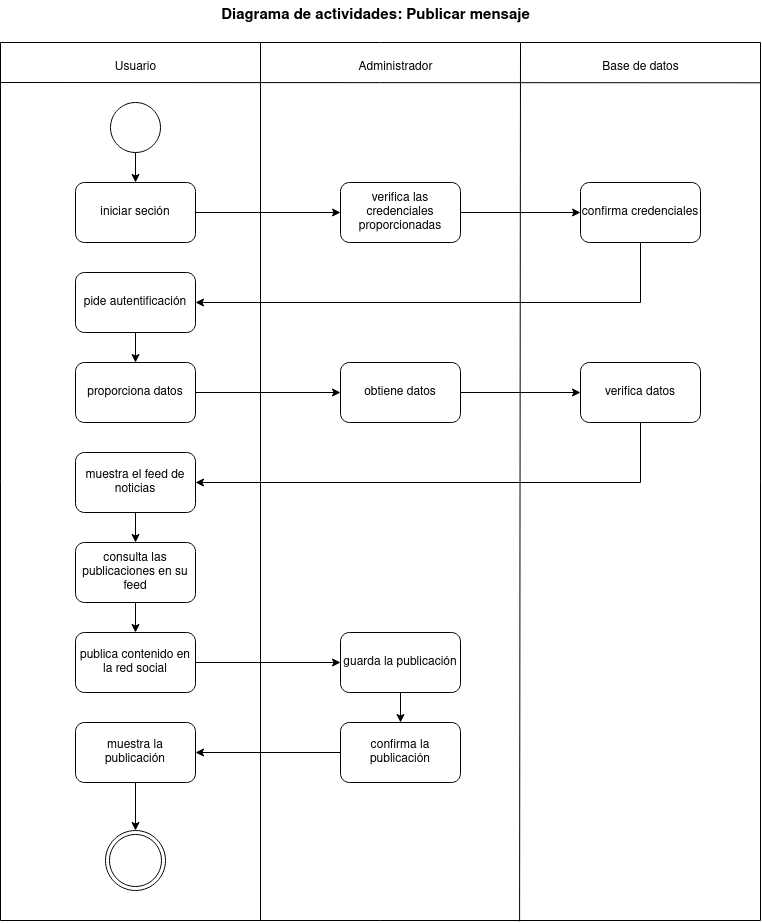

The diagram above was exported from draw.io. Its source (the exported page's mxGraphModel, read from the mxfile embedded in the PNG):
<mxGraphModel dx="1210" dy="559" grid="1" gridSize="10" guides="1" tooltips="1" connect="1" arrows="1" fold="1" page="1" pageScale="1" pageWidth="850" pageHeight="1100" math="0" shadow="0">
  <root>
    <mxCell id="0" />
    <mxCell id="1" parent="0" />
    <mxCell id="O5s_re9tjkBdwsFYhiJH-1" value="" style="swimlane;startSize=0;" vertex="1" parent="1">
      <mxGeometry x="60" y="92" width="760" height="878" as="geometry" />
    </mxCell>
    <mxCell id="O5s_re9tjkBdwsFYhiJH-2" value="" style="endArrow=none;html=1;rounded=0;entryX=0.313;entryY=0;entryDx=0;entryDy=0;entryPerimeter=0;exitX=0.683;exitY=1.001;exitDx=0;exitDy=0;exitPerimeter=0;" edge="1" parent="O5s_re9tjkBdwsFYhiJH-1" source="O5s_re9tjkBdwsFYhiJH-1">
      <mxGeometry width="50" height="50" relative="1" as="geometry">
        <mxPoint x="520" y="1140" as="sourcePoint" />
        <mxPoint x="520" as="targetPoint" />
      </mxGeometry>
    </mxCell>
    <mxCell id="O5s_re9tjkBdwsFYhiJH-3" value="" style="endArrow=none;html=1;rounded=0;entryX=0.313;entryY=0;entryDx=0;entryDy=0;entryPerimeter=0;" edge="1" parent="O5s_re9tjkBdwsFYhiJH-1">
      <mxGeometry width="50" height="50" relative="1" as="geometry">
        <mxPoint x="260" y="878" as="sourcePoint" />
        <mxPoint x="260.0000000000001" as="targetPoint" />
      </mxGeometry>
    </mxCell>
    <mxCell id="O5s_re9tjkBdwsFYhiJH-4" value="" style="endArrow=none;html=1;rounded=0;entryX=1;entryY=0.078;entryDx=0;entryDy=0;entryPerimeter=0;" edge="1" parent="O5s_re9tjkBdwsFYhiJH-1">
      <mxGeometry width="50" height="50" relative="1" as="geometry">
        <mxPoint y="40" as="sourcePoint" />
        <mxPoint x="760" y="40.27999999999997" as="targetPoint" />
      </mxGeometry>
    </mxCell>
    <mxCell id="O5s_re9tjkBdwsFYhiJH-5" style="edgeStyle=orthogonalEdgeStyle;rounded=0;orthogonalLoop=1;jettySize=auto;html=1;exitX=0.5;exitY=1;exitDx=0;exitDy=0;entryX=0.5;entryY=0;entryDx=0;entryDy=0;" edge="1" parent="O5s_re9tjkBdwsFYhiJH-1" source="O5s_re9tjkBdwsFYhiJH-6" target="O5s_re9tjkBdwsFYhiJH-8">
      <mxGeometry relative="1" as="geometry" />
    </mxCell>
    <mxCell id="O5s_re9tjkBdwsFYhiJH-6" value="" style="ellipse;whiteSpace=wrap;html=1;aspect=fixed;" vertex="1" parent="O5s_re9tjkBdwsFYhiJH-1">
      <mxGeometry x="110" y="60" width="50" height="50" as="geometry" />
    </mxCell>
    <mxCell id="O5s_re9tjkBdwsFYhiJH-7" style="edgeStyle=orthogonalEdgeStyle;rounded=0;orthogonalLoop=1;jettySize=auto;html=1;exitX=1;exitY=0.5;exitDx=0;exitDy=0;entryX=0;entryY=0.5;entryDx=0;entryDy=0;" edge="1" parent="O5s_re9tjkBdwsFYhiJH-1" source="O5s_re9tjkBdwsFYhiJH-8" target="O5s_re9tjkBdwsFYhiJH-10">
      <mxGeometry relative="1" as="geometry" />
    </mxCell>
    <mxCell id="O5s_re9tjkBdwsFYhiJH-8" value="iniciar seción" style="rounded=1;whiteSpace=wrap;html=1;" vertex="1" parent="O5s_re9tjkBdwsFYhiJH-1">
      <mxGeometry x="75" y="140" width="120" height="60" as="geometry" />
    </mxCell>
    <mxCell id="O5s_re9tjkBdwsFYhiJH-9" style="edgeStyle=orthogonalEdgeStyle;rounded=0;orthogonalLoop=1;jettySize=auto;html=1;exitX=1;exitY=0.5;exitDx=0;exitDy=0;entryX=0;entryY=0.5;entryDx=0;entryDy=0;" edge="1" parent="O5s_re9tjkBdwsFYhiJH-1" source="O5s_re9tjkBdwsFYhiJH-10" target="O5s_re9tjkBdwsFYhiJH-26">
      <mxGeometry relative="1" as="geometry" />
    </mxCell>
    <mxCell id="O5s_re9tjkBdwsFYhiJH-10" value="verifica las credenciales proporcionadas" style="rounded=1;whiteSpace=wrap;html=1;" vertex="1" parent="O5s_re9tjkBdwsFYhiJH-1">
      <mxGeometry x="340" y="140" width="120" height="60" as="geometry" />
    </mxCell>
    <mxCell id="O5s_re9tjkBdwsFYhiJH-11" style="edgeStyle=orthogonalEdgeStyle;rounded=0;orthogonalLoop=1;jettySize=auto;html=1;exitX=0.5;exitY=1;exitDx=0;exitDy=0;entryX=0.5;entryY=0;entryDx=0;entryDy=0;" edge="1" parent="O5s_re9tjkBdwsFYhiJH-1" source="O5s_re9tjkBdwsFYhiJH-12" target="O5s_re9tjkBdwsFYhiJH-15">
      <mxGeometry relative="1" as="geometry" />
    </mxCell>
    <mxCell id="O5s_re9tjkBdwsFYhiJH-12" value="pide autentificación" style="rounded=1;whiteSpace=wrap;html=1;" vertex="1" parent="O5s_re9tjkBdwsFYhiJH-1">
      <mxGeometry x="75" y="230" width="120" height="60" as="geometry" />
    </mxCell>
    <mxCell id="O5s_re9tjkBdwsFYhiJH-55" style="edgeStyle=orthogonalEdgeStyle;rounded=0;orthogonalLoop=1;jettySize=auto;html=1;exitX=1;exitY=0.5;exitDx=0;exitDy=0;entryX=0;entryY=0.5;entryDx=0;entryDy=0;" edge="1" parent="O5s_re9tjkBdwsFYhiJH-1" source="O5s_re9tjkBdwsFYhiJH-13" target="O5s_re9tjkBdwsFYhiJH-52">
      <mxGeometry relative="1" as="geometry" />
    </mxCell>
    <mxCell id="O5s_re9tjkBdwsFYhiJH-13" value="obtiene datos" style="rounded=1;whiteSpace=wrap;html=1;" vertex="1" parent="O5s_re9tjkBdwsFYhiJH-1">
      <mxGeometry x="340" y="320" width="120" height="60" as="geometry" />
    </mxCell>
    <mxCell id="O5s_re9tjkBdwsFYhiJH-14" style="edgeStyle=orthogonalEdgeStyle;rounded=0;orthogonalLoop=1;jettySize=auto;html=1;exitX=1;exitY=0.5;exitDx=0;exitDy=0;entryX=0;entryY=0.5;entryDx=0;entryDy=0;" edge="1" parent="O5s_re9tjkBdwsFYhiJH-1" source="O5s_re9tjkBdwsFYhiJH-15" target="O5s_re9tjkBdwsFYhiJH-13">
      <mxGeometry relative="1" as="geometry" />
    </mxCell>
    <mxCell id="O5s_re9tjkBdwsFYhiJH-15" value="proporciona datos" style="rounded=1;whiteSpace=wrap;html=1;" vertex="1" parent="O5s_re9tjkBdwsFYhiJH-1">
      <mxGeometry x="75" y="320" width="120" height="60" as="geometry" />
    </mxCell>
    <mxCell id="O5s_re9tjkBdwsFYhiJH-16" value="Usuario" style="text;html=1;align=center;verticalAlign=middle;resizable=0;points=[];autosize=1;strokeColor=none;fillColor=none;" vertex="1" parent="O5s_re9tjkBdwsFYhiJH-1">
      <mxGeometry x="105" y="10" width="60" height="30" as="geometry" />
    </mxCell>
    <mxCell id="O5s_re9tjkBdwsFYhiJH-17" value="Administrador" style="text;html=1;align=center;verticalAlign=middle;resizable=0;points=[];autosize=1;strokeColor=none;fillColor=none;" vertex="1" parent="O5s_re9tjkBdwsFYhiJH-1">
      <mxGeometry x="345" y="10" width="100" height="30" as="geometry" />
    </mxCell>
    <mxCell id="O5s_re9tjkBdwsFYhiJH-18" value="Base de datos" style="text;html=1;align=center;verticalAlign=middle;resizable=0;points=[];autosize=1;strokeColor=none;fillColor=none;" vertex="1" parent="O5s_re9tjkBdwsFYhiJH-1">
      <mxGeometry x="590" y="10" width="100" height="30" as="geometry" />
    </mxCell>
    <mxCell id="O5s_re9tjkBdwsFYhiJH-57" style="edgeStyle=orthogonalEdgeStyle;rounded=0;orthogonalLoop=1;jettySize=auto;html=1;exitX=0.5;exitY=1;exitDx=0;exitDy=0;entryX=0.5;entryY=0;entryDx=0;entryDy=0;" edge="1" parent="O5s_re9tjkBdwsFYhiJH-1" source="O5s_re9tjkBdwsFYhiJH-20" target="O5s_re9tjkBdwsFYhiJH-24">
      <mxGeometry relative="1" as="geometry" />
    </mxCell>
    <mxCell id="O5s_re9tjkBdwsFYhiJH-20" value="muestra el feed de noticias" style="rounded=1;whiteSpace=wrap;html=1;" vertex="1" parent="O5s_re9tjkBdwsFYhiJH-1">
      <mxGeometry x="75" y="410" width="120" height="60" as="geometry" />
    </mxCell>
    <mxCell id="O5s_re9tjkBdwsFYhiJH-23" style="edgeStyle=orthogonalEdgeStyle;rounded=0;orthogonalLoop=1;jettySize=auto;html=1;exitX=0.5;exitY=1;exitDx=0;exitDy=0;entryX=0.5;entryY=0;entryDx=0;entryDy=0;" edge="1" parent="O5s_re9tjkBdwsFYhiJH-1" source="O5s_re9tjkBdwsFYhiJH-24" target="O5s_re9tjkBdwsFYhiJH-30">
      <mxGeometry relative="1" as="geometry" />
    </mxCell>
    <mxCell id="O5s_re9tjkBdwsFYhiJH-24" value="consulta las publicaciones en su feed" style="rounded=1;whiteSpace=wrap;html=1;" vertex="1" parent="O5s_re9tjkBdwsFYhiJH-1">
      <mxGeometry x="75" y="500" width="120" height="60" as="geometry" />
    </mxCell>
    <mxCell id="O5s_re9tjkBdwsFYhiJH-25" style="edgeStyle=orthogonalEdgeStyle;rounded=0;orthogonalLoop=1;jettySize=auto;html=1;exitX=0.5;exitY=1;exitDx=0;exitDy=0;entryX=1;entryY=0.5;entryDx=0;entryDy=0;" edge="1" parent="O5s_re9tjkBdwsFYhiJH-1" source="O5s_re9tjkBdwsFYhiJH-26" target="O5s_re9tjkBdwsFYhiJH-12">
      <mxGeometry relative="1" as="geometry" />
    </mxCell>
    <mxCell id="O5s_re9tjkBdwsFYhiJH-26" value="confirma credenciales" style="rounded=1;whiteSpace=wrap;html=1;" vertex="1" parent="O5s_re9tjkBdwsFYhiJH-1">
      <mxGeometry x="580" y="140" width="120" height="60" as="geometry" />
    </mxCell>
    <mxCell id="O5s_re9tjkBdwsFYhiJH-29" style="edgeStyle=orthogonalEdgeStyle;rounded=0;orthogonalLoop=1;jettySize=auto;html=1;exitX=1;exitY=0.5;exitDx=0;exitDy=0;entryX=0;entryY=0.5;entryDx=0;entryDy=0;" edge="1" parent="O5s_re9tjkBdwsFYhiJH-1" source="O5s_re9tjkBdwsFYhiJH-30" target="O5s_re9tjkBdwsFYhiJH-32">
      <mxGeometry relative="1" as="geometry" />
    </mxCell>
    <mxCell id="O5s_re9tjkBdwsFYhiJH-30" value="publica contenido en la red social" style="rounded=1;whiteSpace=wrap;html=1;" vertex="1" parent="O5s_re9tjkBdwsFYhiJH-1">
      <mxGeometry x="75" y="590" width="120" height="60" as="geometry" />
    </mxCell>
    <mxCell id="O5s_re9tjkBdwsFYhiJH-58" style="edgeStyle=orthogonalEdgeStyle;rounded=0;orthogonalLoop=1;jettySize=auto;html=1;exitX=0.5;exitY=1;exitDx=0;exitDy=0;entryX=0.5;entryY=0;entryDx=0;entryDy=0;" edge="1" parent="O5s_re9tjkBdwsFYhiJH-1" source="O5s_re9tjkBdwsFYhiJH-32" target="O5s_re9tjkBdwsFYhiJH-41">
      <mxGeometry relative="1" as="geometry" />
    </mxCell>
    <mxCell id="O5s_re9tjkBdwsFYhiJH-32" value="guarda la publicación" style="rounded=1;whiteSpace=wrap;html=1;" vertex="1" parent="O5s_re9tjkBdwsFYhiJH-1">
      <mxGeometry x="340" y="590" width="120" height="60" as="geometry" />
    </mxCell>
    <mxCell id="O5s_re9tjkBdwsFYhiJH-59" style="edgeStyle=orthogonalEdgeStyle;rounded=0;orthogonalLoop=1;jettySize=auto;html=1;exitX=0.5;exitY=1;exitDx=0;exitDy=0;entryX=0.5;entryY=0;entryDx=0;entryDy=0;" edge="1" parent="O5s_re9tjkBdwsFYhiJH-1" source="O5s_re9tjkBdwsFYhiJH-39" target="O5s_re9tjkBdwsFYhiJH-49">
      <mxGeometry relative="1" as="geometry" />
    </mxCell>
    <mxCell id="O5s_re9tjkBdwsFYhiJH-39" value="muestra la publicación" style="rounded=1;whiteSpace=wrap;html=1;" vertex="1" parent="O5s_re9tjkBdwsFYhiJH-1">
      <mxGeometry x="75" y="680" width="120" height="60" as="geometry" />
    </mxCell>
    <mxCell id="O5s_re9tjkBdwsFYhiJH-40" style="edgeStyle=orthogonalEdgeStyle;rounded=0;orthogonalLoop=1;jettySize=auto;html=1;exitX=0;exitY=0.5;exitDx=0;exitDy=0;entryX=1;entryY=0.5;entryDx=0;entryDy=0;" edge="1" parent="O5s_re9tjkBdwsFYhiJH-1" source="O5s_re9tjkBdwsFYhiJH-41" target="O5s_re9tjkBdwsFYhiJH-39">
      <mxGeometry relative="1" as="geometry" />
    </mxCell>
    <mxCell id="O5s_re9tjkBdwsFYhiJH-41" value="confirma la publicación" style="rounded=1;whiteSpace=wrap;html=1;" vertex="1" parent="O5s_re9tjkBdwsFYhiJH-1">
      <mxGeometry x="340" y="680" width="120" height="60" as="geometry" />
    </mxCell>
    <mxCell id="O5s_re9tjkBdwsFYhiJH-49" value="" style="ellipse;shape=doubleEllipse;whiteSpace=wrap;html=1;aspect=fixed;" vertex="1" parent="O5s_re9tjkBdwsFYhiJH-1">
      <mxGeometry x="105" y="788" width="60" height="60" as="geometry" />
    </mxCell>
    <mxCell id="O5s_re9tjkBdwsFYhiJH-54" style="edgeStyle=orthogonalEdgeStyle;rounded=0;orthogonalLoop=1;jettySize=auto;html=1;exitX=0.5;exitY=1;exitDx=0;exitDy=0;entryX=1;entryY=0.5;entryDx=0;entryDy=0;" edge="1" parent="O5s_re9tjkBdwsFYhiJH-1" source="O5s_re9tjkBdwsFYhiJH-52" target="O5s_re9tjkBdwsFYhiJH-20">
      <mxGeometry relative="1" as="geometry" />
    </mxCell>
    <mxCell id="O5s_re9tjkBdwsFYhiJH-52" value="verifica datos" style="rounded=1;whiteSpace=wrap;html=1;" vertex="1" parent="O5s_re9tjkBdwsFYhiJH-1">
      <mxGeometry x="580" y="320" width="120" height="60" as="geometry" />
    </mxCell>
    <mxCell id="O5s_re9tjkBdwsFYhiJH-51" value="&lt;font style=&quot;font-size: 15px;&quot;&gt;&lt;b&gt;Diagrama de actividades: Publicar mensaje&lt;br&gt;&lt;/b&gt;&lt;/font&gt;" style="text;html=1;align=center;verticalAlign=middle;resizable=0;points=[];autosize=1;strokeColor=none;fillColor=none;" vertex="1" parent="1">
      <mxGeometry x="270" y="50" width="330" height="30" as="geometry" />
    </mxCell>
  </root>
</mxGraphModel>